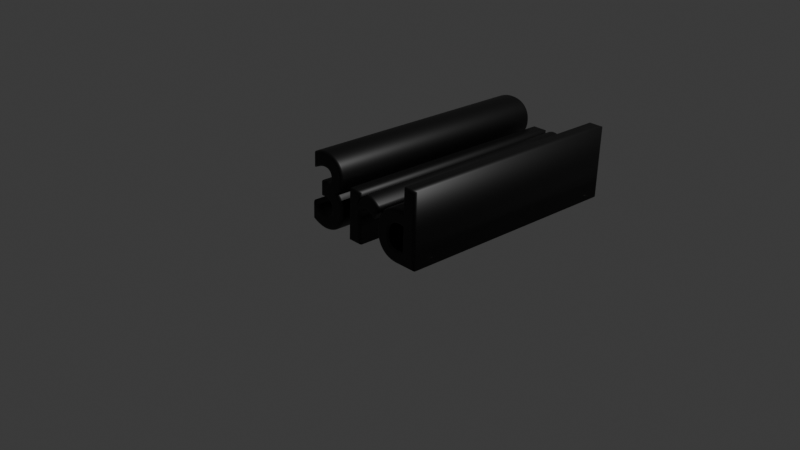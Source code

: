 # Source: stage_3_Text.blend  (saved by Blender 4.1.24; exported with 4.5.12 LTS)
import bpy
from mathutils import Matrix  # noqa: F401  (used for matrix-valued properties, if any)

bpy.ops.wm.read_factory_settings(use_empty=True)
scene = bpy.context.scene
scene.name = 'Scene'

# ---- collections
col_collection = bpy.data.collections.new('Collection'); scene.collection.children.link(col_collection)

# ---- materials (node trees are filled in below, after node groups)
mat_001 = bpy.data.materials.new('マテリアル.001')
mat_001.use_transparent_shadow = False

# ---- material node trees
mat_001.use_nodes = True; mat_001.node_tree.nodes.clear()
_N = mat_001.node_tree.nodes; _L = mat_001.node_tree.links
n0 = _N.new('ShaderNodeBsdfPrincipled'); n0.name = 'プリンシプルBSDF'; n0.location = (10, 300)
n0.inputs[0].default_value = (0.0, 0.0, 0.0, 1.0)
n1 = _N.new('ShaderNodeOutputMaterial'); n1.name = 'マテリアル出力'; n1.location = (300, 300)
_L.new(n0.outputs[0], n1.inputs[0])
n1.is_active_output = True

# ---- world
world_world = bpy.data.worlds.new('World'); scene.world = world_world
world_world.use_nodes = True; world_world.node_tree.nodes.clear()
_N = world_world.node_tree.nodes; _L = world_world.node_tree.links
n0 = _N.new('ShaderNodeOutputWorld'); n0.name = 'World Output'; n0.location = (300, 300)
n1 = _N.new('ShaderNodeBackground'); n1.name = 'Background'; n1.location = (10, 300)
n1.inputs[0].default_value = (0.05088, 0.05088, 0.05088, 1.0)
_L.new(n1.outputs[0], n0.inputs[0])
n0.is_active_output = True
world_world.color = (0.05088, 0.05088, 0.05088)
world_world.use_sun_shadow = False
world_world.sun_shadow_jitter_overblur = 0.0

# ---- cameras
cam_camera = bpy.data.cameras.new('Camera')
cam_camera.clip_end = 100.0
cam_camera.ortho_scale = 7.314

# ---- lights
light_light = bpy.data.lights.new('Light', 'POINT')
light_light.transmission_factor = 0.0
light_light.energy = 1000.0
light_light.shadow_soft_size = 0.1
light_light.shadow_maximum_resolution = 0.006
light_light.use_absolute_resolution = True

# ---- curves / text
txt_x = bpy.data.curves.new('テキスト', 'FONT')
txt_x.dimensions = '2D'
txt_x.body = '3rd'
txt_x.materials.append(mat_001)
txt_x.extrude = 1.23
txt_x.bevel_depth = 0.03

# ---- objects
ob_light = bpy.data.objects.new('Light', light_light)
ob_camera = bpy.data.objects.new('Camera', cam_camera)
ob_x = bpy.data.objects.new('テキスト', txt_x)

# ---- transforms, parenting, visibility, modifiers, constraints
ob_light.location = (4.076, 1.005, 5.904)
ob_light.rotation_euler = (0.6503, 0.05522, 1.866)
ob_light.lock_rotations_4d = False
ob_light.empty_display_type = 'ARROWS'
ob_light.color = (0.0, 0.0, 0.0, 0.0)
ob_light.lineart.crease_threshold = 0.0
ob_camera.location = (7.359, -6.926, 4.958)
ob_camera.rotation_euler = (1.109, 0.0, 0.8149)
ob_camera.lock_rotations_4d = False
ob_camera.empty_display_type = 'ARROWS'
ob_camera.color = (0.0, 0.0, 0.0, 0.0)
ob_camera.display_type = 'WIRE'
ob_camera.lineart.crease_threshold = 0.0
ob_x.location = (0.0, 0.1346, 0.3455)
ob_x.rotation_euler = (1.535, -0.0, 0.0)
ob_x.scale = (1.0, 1.0, 1.01)

# ---- collection membership
col_collection.objects.link(ob_light)
col_collection.objects.link(ob_camera)
col_collection.objects.link(ob_x)

# ---- scene / render settings (as saved in the file)
scene.camera = ob_camera
scene.frame_start = 1; scene.frame_end = 250; scene.frame_set(1)
scene.render.engine = 'BLENDER_EEVEE_NEXT'
scene.cycles.sampling_pattern = 'TABULATED_SOBOL'
scene.eevee.ray_tracing_options.trace_max_roughness = 0.0
bpy.context.view_layer.update()
